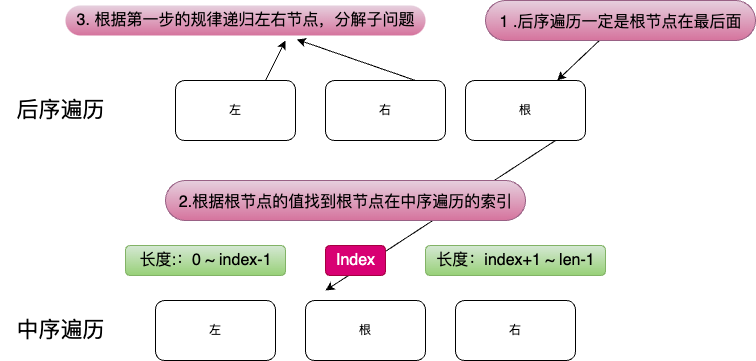

The diagram above was exported from draw.io. Its source (the exported page's mxGraphModel, read from the mxfile embedded in the PNG):
<mxGraphModel dx="669" dy="504" grid="1" gridSize="10" guides="1" tooltips="1" connect="1" arrows="1" fold="1" page="1" pageScale="1" pageWidth="1654" pageHeight="1169" math="0" shadow="0">
  <root>
    <mxCell id="0" />
    <mxCell id="1" parent="0" />
    <mxCell id="2" value="根" style="whiteSpace=wrap;html=1;rounded=1;" parent="1" vertex="1">
      <mxGeometry x="490" y="140" width="120" height="60" as="geometry" />
    </mxCell>
    <mxCell id="3" style="edgeStyle=none;html=1;exitX=0.75;exitY=0;exitDx=0;exitDy=0;fontSize=16;" parent="1" source="4" edge="1">
      <mxGeometry relative="1" as="geometry">
        <mxPoint x="310" y="100" as="targetPoint" />
      </mxGeometry>
    </mxCell>
    <mxCell id="4" value="左" style="whiteSpace=wrap;html=1;rounded=1;" parent="1" vertex="1">
      <mxGeometry x="200" y="140" width="120" height="60" as="geometry" />
    </mxCell>
    <mxCell id="5" style="edgeStyle=none;html=1;exitX=0.75;exitY=0;exitDx=0;exitDy=0;entryX=0.643;entryY=1.133;entryDx=0;entryDy=0;entryPerimeter=0;fontSize=16;" parent="1" source="6" target="19" edge="1">
      <mxGeometry relative="1" as="geometry" />
    </mxCell>
    <mxCell id="6" value="右" style="whiteSpace=wrap;html=1;rounded=1;" parent="1" vertex="1">
      <mxGeometry x="350" y="140" width="120" height="60" as="geometry" />
    </mxCell>
    <mxCell id="7" value="&lt;font style=&quot;font-size: 22px;&quot;&gt;后序遍历&lt;/font&gt;" style="text;html=1;align=center;verticalAlign=middle;resizable=0;points=[];autosize=1;strokeColor=none;fillColor=none;strokeWidth=10;rounded=1;" parent="1" vertex="1">
      <mxGeometry x="30" y="150" width="110" height="40" as="geometry" />
    </mxCell>
    <mxCell id="8" value="左" style="whiteSpace=wrap;html=1;rounded=1;" parent="1" vertex="1">
      <mxGeometry x="180" y="360" width="120" height="60" as="geometry" />
    </mxCell>
    <mxCell id="9" value="根" style="whiteSpace=wrap;html=1;rounded=1;" parent="1" vertex="1">
      <mxGeometry x="330" y="360" width="120" height="60" as="geometry" />
    </mxCell>
    <mxCell id="10" value="右" style="whiteSpace=wrap;html=1;rounded=1;" parent="1" vertex="1">
      <mxGeometry x="480" y="360" width="120" height="60" as="geometry" />
    </mxCell>
    <mxCell id="11" value="&lt;font style=&quot;font-size: 22px;&quot;&gt;中序遍历&lt;/font&gt;" style="text;html=1;align=center;verticalAlign=middle;resizable=0;points=[];autosize=1;strokeColor=none;fillColor=none;strokeWidth=10;rounded=1;" parent="1" vertex="1">
      <mxGeometry x="30" y="370" width="110" height="40" as="geometry" />
    </mxCell>
    <mxCell id="12" style="edgeStyle=none;html=1;fontSize=16;" parent="1" source="13" target="2" edge="1">
      <mxGeometry relative="1" as="geometry">
        <mxPoint x="240" y="130" as="targetPoint" />
      </mxGeometry>
    </mxCell>
    <mxCell id="13" value="&lt;span style=&quot;font-size: 16px;&quot;&gt;1 .后序遍历一定是根节点在最后面&lt;/span&gt;" style="text;html=1;align=center;verticalAlign=middle;resizable=0;points=[];autosize=1;strokeColor=#996185;fillColor=#e6d0de;fontSize=22;rounded=1;gradientColor=#d5739d;arcSize=50;" parent="1" vertex="1">
      <mxGeometry x="510" y="60" width="270" height="40" as="geometry" />
    </mxCell>
    <mxCell id="14" value="" style="endArrow=classic;html=1;fontSize=22;exitX=0.75;exitY=1;exitDx=0;exitDy=0;" parent="1" source="2" edge="1">
      <mxGeometry width="50" height="50" relative="1" as="geometry">
        <mxPoint x="310" y="130" as="sourcePoint" />
        <mxPoint x="350" y="350" as="targetPoint" />
      </mxGeometry>
    </mxCell>
    <mxCell id="15" value="&lt;font style=&quot;font-size: 16px;&quot;&gt;2.根据根节点的值找到根节点在中序遍历的索引&lt;/font&gt;" style="text;html=1;align=center;verticalAlign=middle;resizable=0;points=[];autosize=1;fontSize=22;fillColor=#e6d0de;gradientColor=#d5739d;strokeColor=#996185;rounded=1;arcSize=50;" parent="1" vertex="1">
      <mxGeometry x="190" y="240" width="360" height="40" as="geometry" />
    </mxCell>
    <mxCell id="16" value="Index" style="text;html=1;align=center;verticalAlign=middle;resizable=0;points=[];autosize=1;strokeColor=#A50040;fillColor=#d80073;fontSize=16;fontColor=#ffffff;rounded=1;" parent="1" vertex="1">
      <mxGeometry x="350" y="305" width="60" height="30" as="geometry" />
    </mxCell>
    <mxCell id="17" value="长度:：0 ~ index-1" style="text;html=1;align=center;verticalAlign=middle;resizable=0;points=[];autosize=1;strokeColor=#82b366;fillColor=#d5e8d4;fontSize=16;rounded=1;gradientColor=#97d077;" parent="1" vertex="1">
      <mxGeometry x="150" y="305" width="160" height="30" as="geometry" />
    </mxCell>
    <mxCell id="18" value="长度：index+1 ~ len-1" style="text;html=1;align=center;verticalAlign=middle;resizable=0;points=[];autosize=1;strokeColor=#82b366;fillColor=#d5e8d4;fontSize=16;rounded=1;gradientColor=#97d077;" parent="1" vertex="1">
      <mxGeometry x="450" y="305" width="180" height="30" as="geometry" />
    </mxCell>
    <mxCell id="19" value="3. 根据第一步的规律递归左右节点，分解子问题" style="text;html=1;align=center;verticalAlign=middle;resizable=0;points=[];autosize=1;strokeColor=none;fillColor=#e6d0de;fontSize=16;rounded=1;gradientColor=#d5739d;arcSize=50;strokeWidth=0;glass=0;" parent="1" vertex="1">
      <mxGeometry x="90" y="65" width="360" height="30" as="geometry" />
    </mxCell>
  </root>
</mxGraphModel>